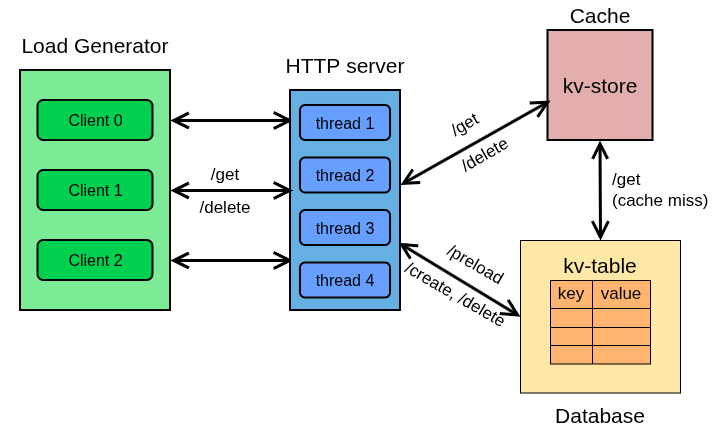

The diagram above was exported from draw.io. Its source (the exported page's mxGraphModel, read from the mxfile embedded in the PNG):
<mxGraphModel dx="1172" dy="717" grid="1" gridSize="10" guides="1" tooltips="1" connect="1" arrows="1" fold="1" page="1" pageScale="1" pageWidth="850" pageHeight="1100" math="0" shadow="0">
  <root>
    <mxCell id="0" />
    <mxCell id="1" parent="0" />
    <mxCell id="VUgAvYML31vo2Xt1zzLs-2" parent="1" style="rounded=0;whiteSpace=wrap;html=1;fillColor=#7BEB95;strokeColor=#000000;strokeWidth=2;" value="" vertex="1">
      <mxGeometry height="240" width="150" x="80" y="220" as="geometry" />
    </mxCell>
    <mxCell id="VUgAvYML31vo2Xt1zzLs-3" parent="1" style="rounded=1;whiteSpace=wrap;html=1;fillColor=#00D050;strokeColor=light-dark(#000000,#0B0B0B);shadow=0;strokeWidth=2;fontColor=#ffffff;" value="&lt;font style=&quot;font-size: 16px; color: rgb(0, 0, 0);&quot;&gt;Client 0&lt;/font&gt;" vertex="1">
      <mxGeometry height="40" width="115" x="97.5" y="250" as="geometry" />
    </mxCell>
    <mxCell id="VUgAvYML31vo2Xt1zzLs-6" parent="1" style="text;html=1;whiteSpace=wrap;strokeColor=none;fillColor=none;align=center;verticalAlign=middle;rounded=0;" value="&lt;font style=&quot;font-size: 21px;&quot;&gt;Load Generator&lt;/font&gt;" vertex="1">
      <mxGeometry height="30" width="190" x="60" y="180" as="geometry" />
    </mxCell>
    <mxCell id="VUgAvYML31vo2Xt1zzLs-8" edge="1" parent="1" style="endArrow=open;startArrow=open;html=1;rounded=0;startFill=0;endFill=0;startSize=12;endSize=13;strokeWidth=3;" value="">
      <mxGeometry height="50" relative="1" width="50" as="geometry">
        <mxPoint x="230" y="270" as="sourcePoint" />
        <mxPoint x="352.5" y="270" as="targetPoint" />
      </mxGeometry>
    </mxCell>
    <mxCell id="VUgAvYML31vo2Xt1zzLs-10" edge="1" parent="1" style="endArrow=open;startArrow=open;html=1;rounded=0;startFill=0;endFill=0;startSize=12;endSize=13;strokeWidth=3;" value="">
      <mxGeometry height="50" relative="1" width="50" as="geometry">
        <mxPoint x="230" y="410" as="sourcePoint" />
        <mxPoint x="352.5" y="410" as="targetPoint" />
      </mxGeometry>
    </mxCell>
    <mxCell id="VUgAvYML31vo2Xt1zzLs-11" parent="1" style="rounded=1;whiteSpace=wrap;html=1;fillColor=#00D050;strokeColor=#000000;shadow=0;strokeWidth=2;fontColor=#ffffff;" value="&lt;font style=&quot;font-size: 16px; color: rgb(0, 0, 0);&quot;&gt;Client 1&lt;/font&gt;" vertex="1">
      <mxGeometry height="40" width="115" x="97.5" y="320" as="geometry" />
    </mxCell>
    <mxCell id="VUgAvYML31vo2Xt1zzLs-12" parent="1" style="rounded=1;whiteSpace=wrap;html=1;fillColor=#00D050;strokeColor=#000000;shadow=0;strokeWidth=2;fontColor=#ffffff;" value="&lt;font style=&quot;font-size: 16px; color: rgb(0, 0, 0);&quot;&gt;Client 2&lt;/font&gt;" vertex="1">
      <mxGeometry height="40" width="115" x="97.5" y="390" as="geometry" />
    </mxCell>
    <mxCell id="VUgAvYML31vo2Xt1zzLs-15" parent="1" style="rounded=0;whiteSpace=wrap;html=1;fillColor=#65AFE2;fontColor=#ffffff;strokeColor=light-dark(#000000,#51AFE7);strokeWidth=2;" value="" vertex="1">
      <mxGeometry height="220" width="110" x="350" y="240" as="geometry" />
    </mxCell>
    <mxCell id="VUgAvYML31vo2Xt1zzLs-16" parent="1" style="rounded=0;whiteSpace=wrap;html=1;fillColor=#E2AEAE;fontColor=#ffffff;strokeColor=light-dark(#000000,#51AFE7);strokeWidth=2;" value="" vertex="1">
      <mxGeometry height="110" width="105" x="607.5" y="180" as="geometry" />
    </mxCell>
    <mxCell id="VUgAvYML31vo2Xt1zzLs-18" parent="1" style="text;html=1;whiteSpace=wrap;align=center;verticalAlign=middle;rounded=0;" value="&lt;font style=&quot;font-size: 21px; color: rgb(0, 0, 0);&quot;&gt;HTTP&amp;nbsp;&lt;/font&gt;&lt;span style=&quot;color: light-dark(rgb(0, 0, 0), rgb(237, 237, 237)); font-size: 21px; background-color: transparent;&quot;&gt;server&lt;/span&gt;" vertex="1">
      <mxGeometry height="30" width="190" x="310" y="200" as="geometry" />
    </mxCell>
    <mxCell id="VUgAvYML31vo2Xt1zzLs-19" parent="1" style="text;html=1;whiteSpace=wrap;align=center;verticalAlign=middle;rounded=0;" value="&lt;span style=&quot;font-size: 21px;&quot;&gt;kv-store&lt;/span&gt;" vertex="1">
      <mxGeometry height="30" width="190" x="565" y="220" as="geometry" />
    </mxCell>
    <mxCell id="VUgAvYML31vo2Xt1zzLs-9" edge="1" parent="1" style="endArrow=open;startArrow=open;html=1;rounded=0;startFill=0;endFill=0;startSize=12;endSize=13;strokeWidth=3;" value="">
      <mxGeometry height="50" relative="1" width="50" as="geometry">
        <mxPoint x="230" y="340" as="sourcePoint" />
        <mxPoint x="352.5" y="340" as="targetPoint" />
      </mxGeometry>
    </mxCell>
    <mxCell id="VUgAvYML31vo2Xt1zzLs-38" parent="1" style="text;html=1;whiteSpace=wrap;align=center;verticalAlign=middle;rounded=0;" value="&lt;span style=&quot;font-size: 17px;&quot;&gt;/get&lt;/span&gt;" vertex="1">
      <mxGeometry height="30" width="190" x="190" y="310" as="geometry" />
    </mxCell>
    <mxCell id="VUgAvYML31vo2Xt1zzLs-39" parent="1" style="text;html=1;whiteSpace=wrap;align=center;verticalAlign=middle;rounded=0;" value="&lt;span style=&quot;font-size: 17px;&quot;&gt;/delete&lt;/span&gt;" vertex="1">
      <mxGeometry height="30" width="190" x="190" y="342.5" as="geometry" />
    </mxCell>
    <mxCell id="VUgAvYML31vo2Xt1zzLs-40" edge="1" parent="1" style="endArrow=open;startArrow=open;html=1;rounded=0;startFill=0;endFill=0;startSize=12;endSize=13;strokeWidth=3;" value="">
      <mxGeometry height="50" relative="1" width="50" as="geometry">
        <mxPoint x="460" y="334.5" as="sourcePoint" />
        <mxPoint x="610" y="250" as="targetPoint" />
      </mxGeometry>
    </mxCell>
    <mxCell id="VUgAvYML31vo2Xt1zzLs-41" parent="1" style="text;html=1;whiteSpace=wrap;align=center;verticalAlign=middle;rounded=0;rotation=-30;" value="&lt;span style=&quot;font-size: 17px;&quot;&gt;/get&lt;/span&gt;" vertex="1">
      <mxGeometry height="30" width="190" x="430" y="260" as="geometry" />
    </mxCell>
    <mxCell id="VUgAvYML31vo2Xt1zzLs-42" parent="1" style="text;html=1;whiteSpace=wrap;align=center;verticalAlign=middle;rounded=0;rotation=-30;" value="&lt;span style=&quot;font-size: 17px;&quot;&gt;/delete&lt;/span&gt;" vertex="1">
      <mxGeometry height="30" width="190" x="450" y="290" as="geometry" />
    </mxCell>
    <mxCell id="VUgAvYML31vo2Xt1zzLs-47" parent="1" style="rounded=1;whiteSpace=wrap;html=1;fillColor=#669FFF;strokeColor=light-dark(#000000,#0B0B0B);shadow=0;strokeWidth=2;fontColor=#ffffff;" value="&lt;font style=&quot;font-size: 16px; color: rgb(0, 0, 0);&quot;&gt;thread 1&lt;/font&gt;" vertex="1">
      <mxGeometry height="35" width="90" x="360" y="255" as="geometry" />
    </mxCell>
    <mxCell id="VUgAvYML31vo2Xt1zzLs-48" parent="1" style="rounded=1;whiteSpace=wrap;html=1;fillColor=#669FFF;strokeColor=light-dark(#000000,#0B0B0B);shadow=0;strokeWidth=2;fontColor=#ffffff;" value="&lt;font style=&quot;font-size: 16px; color: rgb(0, 0, 0);&quot;&gt;thread 2&lt;/font&gt;" vertex="1">
      <mxGeometry height="35" width="90" x="360" y="307.5" as="geometry" />
    </mxCell>
    <mxCell id="VUgAvYML31vo2Xt1zzLs-49" parent="1" style="rounded=1;whiteSpace=wrap;html=1;fillColor=#669FFF;strokeColor=light-dark(#000000,#0B0B0B);shadow=0;strokeWidth=2;fontColor=#ffffff;" value="&lt;font style=&quot;font-size: 16px; color: rgb(0, 0, 0);&quot;&gt;thread 3&lt;/font&gt;" vertex="1">
      <mxGeometry height="35" width="90" x="360" y="360" as="geometry" />
    </mxCell>
    <mxCell id="VUgAvYML31vo2Xt1zzLs-50" parent="1" style="rounded=0;whiteSpace=wrap;html=1;fillColor=#FFE8A6;" value="" vertex="1">
      <mxGeometry height="152.5" width="160" x="580" y="390" as="geometry" />
    </mxCell>
    <mxCell id="VUgAvYML31vo2Xt1zzLs-52" parent="1" style="text;html=1;whiteSpace=wrap;align=center;verticalAlign=middle;rounded=0;" value="&lt;span style=&quot;font-size: 21px;&quot;&gt;Database&lt;/span&gt;" vertex="1">
      <mxGeometry height="30" width="190" x="565" y="550" as="geometry" />
    </mxCell>
    <mxCell id="VUgAvYML31vo2Xt1zzLs-53" parent="1" style="text;html=1;whiteSpace=wrap;align=center;verticalAlign=middle;rounded=0;" value="&lt;span style=&quot;font-size: 21px;&quot;&gt;Cache&lt;/span&gt;" vertex="1">
      <mxGeometry height="30" width="190" x="565" y="150" as="geometry" />
    </mxCell>
    <mxCell id="VUgAvYML31vo2Xt1zzLs-54" parent="1" style="shape=table;startSize=0;container=1;collapsible=0;childLayout=tableLayout;strokeColor=#000000;fillColor=#FFB570;" value="" vertex="1">
      <mxGeometry height="83.5" width="100" x="610" y="430" as="geometry" />
    </mxCell>
    <mxCell id="VUgAvYML31vo2Xt1zzLs-55" parent="VUgAvYML31vo2Xt1zzLs-54" style="shape=tableRow;horizontal=0;startSize=0;swimlaneHead=0;swimlaneBody=0;strokeColor=inherit;top=0;left=0;bottom=0;right=0;collapsible=0;dropTarget=0;fillColor=none;points=[[0,0.5],[1,0.5]];portConstraint=eastwest;" value="" vertex="1">
      <mxGeometry height="28" width="100" as="geometry" />
    </mxCell>
    <mxCell id="VUgAvYML31vo2Xt1zzLs-56" parent="VUgAvYML31vo2Xt1zzLs-55" style="shape=partialRectangle;html=1;whiteSpace=wrap;connectable=0;strokeColor=inherit;overflow=hidden;fillColor=none;top=0;left=0;bottom=0;right=0;pointerEvents=1;" value="&lt;font style=&quot;font-size: 17px;&quot;&gt;key&lt;/font&gt;" vertex="1">
      <mxGeometry height="28" width="42" as="geometry">
        <mxRectangle height="28" width="42" as="alternateBounds" />
      </mxGeometry>
    </mxCell>
    <mxCell id="VUgAvYML31vo2Xt1zzLs-57" parent="VUgAvYML31vo2Xt1zzLs-55" style="shape=partialRectangle;html=1;whiteSpace=wrap;connectable=0;strokeColor=inherit;overflow=hidden;fillColor=none;top=0;left=0;bottom=0;right=0;pointerEvents=1;" value="&lt;font style=&quot;font-size: 17px;&quot;&gt;value&lt;/font&gt;" vertex="1">
      <mxGeometry height="28" width="58" x="42" as="geometry">
        <mxRectangle height="28" width="58" as="alternateBounds" />
      </mxGeometry>
    </mxCell>
    <mxCell id="VUgAvYML31vo2Xt1zzLs-58" parent="VUgAvYML31vo2Xt1zzLs-54" style="shape=tableRow;horizontal=0;startSize=0;swimlaneHead=0;swimlaneBody=0;strokeColor=inherit;top=0;left=0;bottom=0;right=0;collapsible=0;dropTarget=0;fillColor=none;points=[[0,0.5],[1,0.5]];portConstraint=eastwest;" value="" vertex="1">
      <mxGeometry height="19" width="100" y="28" as="geometry" />
    </mxCell>
    <mxCell id="VUgAvYML31vo2Xt1zzLs-59" parent="VUgAvYML31vo2Xt1zzLs-58" style="shape=partialRectangle;html=1;whiteSpace=wrap;connectable=0;strokeColor=inherit;overflow=hidden;fillColor=none;top=0;left=0;bottom=0;right=0;pointerEvents=1;" value="" vertex="1">
      <mxGeometry height="19" width="42" as="geometry">
        <mxRectangle height="19" width="42" as="alternateBounds" />
      </mxGeometry>
    </mxCell>
    <mxCell id="VUgAvYML31vo2Xt1zzLs-60" parent="VUgAvYML31vo2Xt1zzLs-58" style="shape=partialRectangle;html=1;whiteSpace=wrap;connectable=0;strokeColor=inherit;overflow=hidden;fillColor=none;top=0;left=0;bottom=0;right=0;pointerEvents=1;" value="" vertex="1">
      <mxGeometry height="19" width="58" x="42" as="geometry">
        <mxRectangle height="19" width="58" as="alternateBounds" />
      </mxGeometry>
    </mxCell>
    <mxCell id="VUgAvYML31vo2Xt1zzLs-61" parent="VUgAvYML31vo2Xt1zzLs-54" style="shape=tableRow;horizontal=0;startSize=0;swimlaneHead=0;swimlaneBody=0;strokeColor=inherit;top=0;left=0;bottom=0;right=0;collapsible=0;dropTarget=0;fillColor=none;points=[[0,0.5],[1,0.5]];portConstraint=eastwest;" value="" vertex="1">
      <mxGeometry height="18" width="100" y="47" as="geometry" />
    </mxCell>
    <mxCell id="VUgAvYML31vo2Xt1zzLs-62" parent="VUgAvYML31vo2Xt1zzLs-61" style="shape=partialRectangle;html=1;whiteSpace=wrap;connectable=0;strokeColor=inherit;overflow=hidden;fillColor=none;top=0;left=0;bottom=0;right=0;pointerEvents=1;" value="" vertex="1">
      <mxGeometry height="18" width="42" as="geometry">
        <mxRectangle height="18" width="42" as="alternateBounds" />
      </mxGeometry>
    </mxCell>
    <mxCell id="VUgAvYML31vo2Xt1zzLs-63" parent="VUgAvYML31vo2Xt1zzLs-61" style="shape=partialRectangle;html=1;whiteSpace=wrap;connectable=0;strokeColor=inherit;overflow=hidden;fillColor=none;top=0;left=0;bottom=0;right=0;pointerEvents=1;" value="" vertex="1">
      <mxGeometry height="18" width="58" x="42" as="geometry">
        <mxRectangle height="18" width="58" as="alternateBounds" />
      </mxGeometry>
    </mxCell>
    <mxCell id="VUgAvYML31vo2Xt1zzLs-64" parent="VUgAvYML31vo2Xt1zzLs-54" style="shape=tableRow;horizontal=0;startSize=0;swimlaneHead=0;swimlaneBody=0;strokeColor=inherit;top=0;left=0;bottom=0;right=0;collapsible=0;dropTarget=0;fillColor=none;points=[[0,0.5],[1,0.5]];portConstraint=eastwest;" value="" vertex="1">
      <mxGeometry height="19" width="100" y="65" as="geometry" />
    </mxCell>
    <mxCell id="VUgAvYML31vo2Xt1zzLs-65" parent="VUgAvYML31vo2Xt1zzLs-64" style="shape=partialRectangle;html=1;whiteSpace=wrap;connectable=0;strokeColor=inherit;overflow=hidden;fillColor=none;top=0;left=0;bottom=0;right=0;pointerEvents=1;" value="" vertex="1">
      <mxGeometry height="19" width="42" as="geometry">
        <mxRectangle height="19" width="42" as="alternateBounds" />
      </mxGeometry>
    </mxCell>
    <mxCell id="VUgAvYML31vo2Xt1zzLs-66" parent="VUgAvYML31vo2Xt1zzLs-64" style="shape=partialRectangle;html=1;whiteSpace=wrap;connectable=0;strokeColor=inherit;overflow=hidden;fillColor=none;top=0;left=0;bottom=0;right=0;pointerEvents=1;" value="" vertex="1">
      <mxGeometry height="19" width="58" x="42" as="geometry">
        <mxRectangle height="19" width="58" as="alternateBounds" />
      </mxGeometry>
    </mxCell>
    <mxCell id="VUgAvYML31vo2Xt1zzLs-70" edge="1" parent="1" source="VUgAvYML31vo2Xt1zzLs-15" style="endArrow=open;startArrow=open;html=1;rounded=0;startFill=0;endFill=0;startSize=12;endSize=13;strokeWidth=3;entryX=0;entryY=0.5;entryDx=0;entryDy=0;exitX=0.983;exitY=0.692;exitDx=0;exitDy=0;exitPerimeter=0;" target="VUgAvYML31vo2Xt1zzLs-50" value="">
      <mxGeometry height="50" relative="1" width="50" as="geometry">
        <mxPoint x="470" y="390" as="sourcePoint" />
        <mxPoint x="580" y="444.25" as="targetPoint" />
      </mxGeometry>
    </mxCell>
    <mxCell id="VUgAvYML31vo2Xt1zzLs-71" parent="1" style="rounded=1;whiteSpace=wrap;html=1;fillColor=#669FFF;strokeColor=light-dark(#000000,#0B0B0B);shadow=0;strokeWidth=2;fontColor=#ffffff;" value="&lt;font style=&quot;font-size: 16px; color: rgb(0, 0, 0);&quot;&gt;thread 4&lt;/font&gt;" vertex="1">
      <mxGeometry height="35" width="90" x="360" y="412.5" as="geometry" />
    </mxCell>
    <mxCell id="VUgAvYML31vo2Xt1zzLs-72" parent="1" style="text;html=1;whiteSpace=wrap;align=center;verticalAlign=middle;rounded=0;rotation=30;" value="&lt;span style=&quot;font-size: 17px;&quot;&gt;/create, /delete&lt;/span&gt;" vertex="1">
      <mxGeometry height="30" width="190" x="420.0024133595217" y="430.00038105676657" as="geometry" />
    </mxCell>
    <mxCell id="VUgAvYML31vo2Xt1zzLs-74" parent="1" style="text;html=1;whiteSpace=wrap;align=center;verticalAlign=middle;rounded=0;rotation=30;" value="&lt;span style=&quot;font-size: 17px;&quot;&gt;/preload&lt;/span&gt;" vertex="1">
      <mxGeometry height="30" width="190" x="440.0024133595217" y="400.0003810567666" as="geometry" />
    </mxCell>
    <mxCell id="VUgAvYML31vo2Xt1zzLs-75" parent="1" style="text;html=1;whiteSpace=wrap;align=center;verticalAlign=middle;rounded=0;" value="&lt;span style=&quot;font-size: 21px;&quot;&gt;kv-table&lt;/span&gt;" vertex="1">
      <mxGeometry height="30" width="190" x="565" y="400" as="geometry" />
    </mxCell>
    <mxCell id="VUgAvYML31vo2Xt1zzLs-76" edge="1" parent="1" style="endArrow=open;startArrow=open;html=1;rounded=0;startFill=0;endFill=0;startSize=12;endSize=13;strokeWidth=3;" value="">
      <mxGeometry height="50" relative="1" width="50" as="geometry">
        <mxPoint x="659.5" y="290" as="sourcePoint" />
        <mxPoint x="660" y="390" as="targetPoint" />
      </mxGeometry>
    </mxCell>
    <mxCell id="VUgAvYML31vo2Xt1zzLs-77" parent="1" style="text;html=1;whiteSpace=wrap;align=left;verticalAlign=middle;rounded=0;" value="&lt;span style=&quot;font-size: 17px;&quot;&gt;/get&lt;/span&gt;&lt;div&gt;&lt;span style=&quot;font-size: 17px;&quot;&gt;(cache miss)&lt;/span&gt;&lt;/div&gt;" vertex="1">
      <mxGeometry height="30" width="110" x="670" y="325" as="geometry" />
    </mxCell>
  </root>
</mxGraphModel>